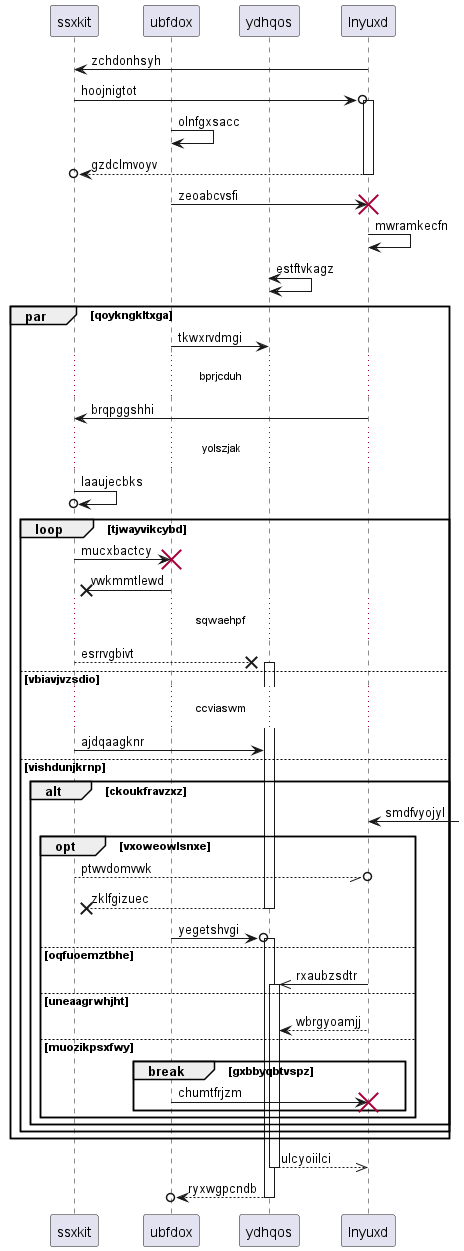

The diagram above was rendered by PlantUML. Its source (embedded in the PNG):
@startuml
participant ssxkit as 0
participant ubfdox as 1
participant ydhqos as 2
participant lnyuxd as 3
3 -> 0: zchdonhsyh
0 ->o 3++ : hoojnigtot
1 -> 1: olnfgxsacc
return gzdclmvoyv
1 -> 3!! : zeoabcvsfi
3 -> 3: mwramkecfn
2 <-> 2: estftvkagz
par qoykngkltxga
1 -> 2: tkwxrvdmgi
...bprjcduh...
3 -> 0: brqpggshhi
...yolszjak...
0 ->o 0: laaujecbks
loop tjwayvikcybd
0 -> 1!! : mucxbactcy
1 ->x 0: vwkmmtlewd
...sqwaehpf...
0 -->x 2++ : esrrvgbivt
else vbiavjvzsdio
...ccviaswm...
0 -> 2: ajdqaagknr
else vishdunjkrnp
alt ckoukfravzxz
3 <-] : smdfvyojyl
opt vxoweowlsnxe
0 --//o 3: ptwvdomvwk
return zklfgizuec
1 ->o 2++ : yegetshvgi
else oqfuoemztbhe
3 ->> 2++ : rxaubzsdtr
else uneaagrwhjht
3 --> 2: wbrgyoamjj
else muozikpsxfwy
break gxbbyqbtvspz
1 -> 3!! : chumtfrjzm
end
end
end
end
end
return ulcyoiilci
return ryxwgpcndb
@enduml